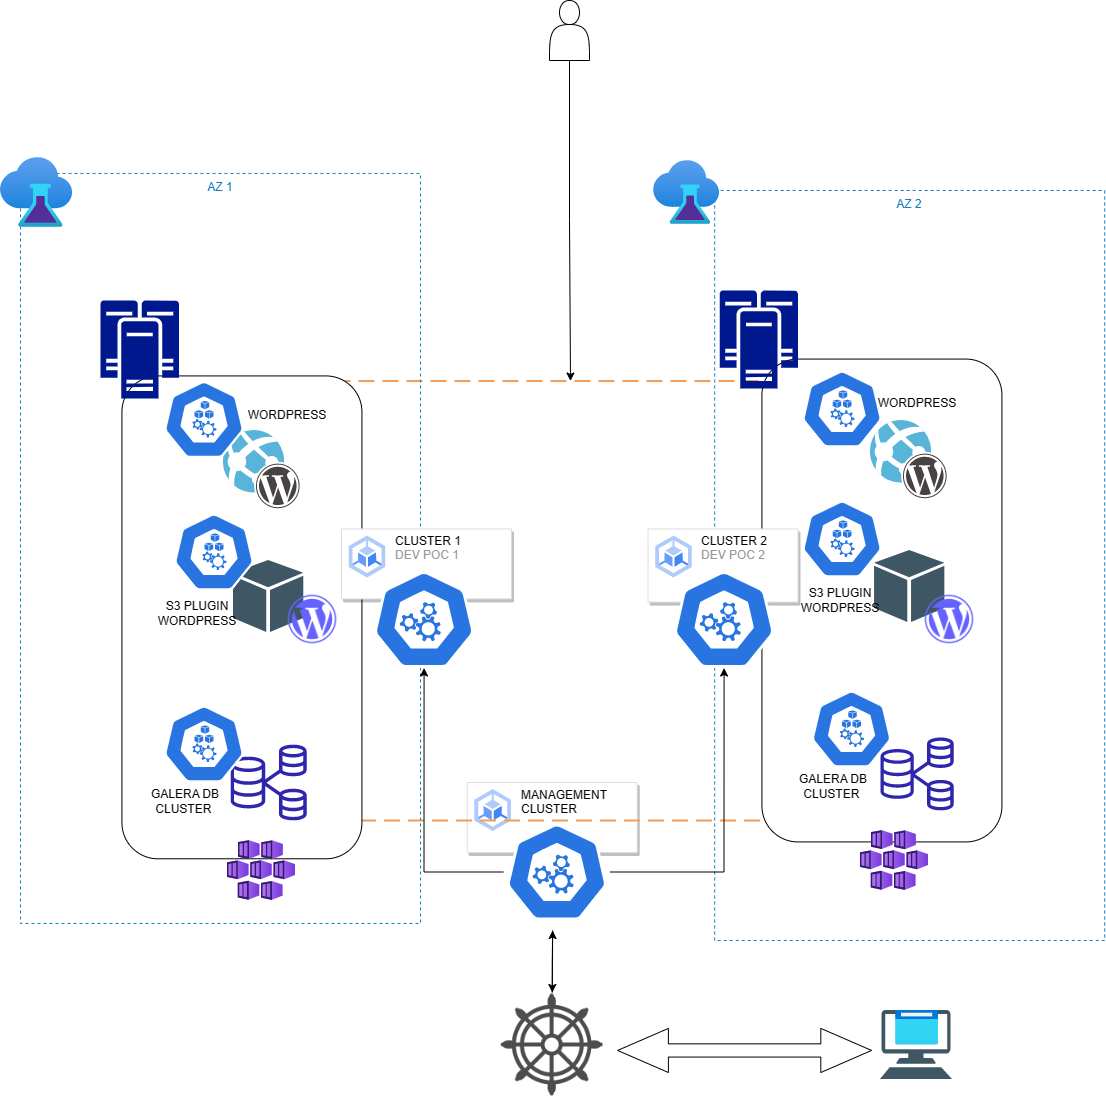

The diagram above was exported from draw.io. Its source (the exported page's mxGraphModel, read from the mxfile embedded in the PNG):
<mxGraphModel dx="2538" dy="2017" grid="1" gridSize="10" guides="1" tooltips="1" connect="1" arrows="1" fold="1" page="1" pageScale="1" pageWidth="1169" pageHeight="827" math="0" shadow="0">
  <root>
    <mxCell id="0" />
    <mxCell id="1" parent="0" />
    <mxCell id="IfjCJiACbpUkOkftBt3i-51" value="" style="strokeColor=#dddddd;shadow=1;strokeWidth=1;rounded=1;absoluteArcSize=1;arcSize=2;" vertex="1" parent="1">
      <mxGeometry x="506.67" y="452" width="170" height="70" as="geometry" />
    </mxCell>
    <mxCell id="IfjCJiACbpUkOkftBt3i-52" value="&lt;font color=&quot;#000000&quot;&gt;MANAGEMENT&amp;nbsp;&lt;br&gt;CLUSTER&lt;br&gt;&lt;/font&gt;" style="sketch=0;dashed=0;connectable=0;html=1;part=1;labelPosition=right;verticalLabelPosition=middle;align=left;verticalAlign=top;spacingLeft=5;fontColor=#999999;fontSize=12;spacingTop=-8;shape=image;image=data:image/svg+xml,(base64 omitted: 1048 chars);" vertex="1" parent="IfjCJiACbpUkOkftBt3i-51">
      <mxGeometry width="42" height="42" relative="1" as="geometry">
        <mxPoint x="5" y="7" as="offset" />
      </mxGeometry>
    </mxCell>
    <mxCell id="IfjCJiACbpUkOkftBt3i-29" value="AZ 2" style="fillColor=none;strokeColor=#147EBA;dashed=1;verticalAlign=top;fontStyle=0;fontColor=#147EBA;whiteSpace=wrap;html=1;" vertex="1" parent="1">
      <mxGeometry x="754.2" y="-140" width="390" height="750" as="geometry" />
    </mxCell>
    <mxCell id="IfjCJiACbpUkOkftBt3i-31" value="" style="rounded=1;arcSize=10;dashed=1;strokeColor=#F59D56;fillColor=none;gradientColor=none;dashPattern=8 4;strokeWidth=2;" vertex="1" parent="1">
      <mxGeometry x="210" y="50.5" width="800" height="439.5" as="geometry" />
    </mxCell>
    <mxCell id="IfjCJiACbpUkOkftBt3i-28" value="AZ 1" style="fillColor=none;strokeColor=#147EBA;dashed=1;verticalAlign=top;fontStyle=0;fontColor=#147EBA;whiteSpace=wrap;html=1;" vertex="1" parent="1">
      <mxGeometry x="60" y="-157.05" width="400" height="750" as="geometry" />
    </mxCell>
    <mxCell id="IfjCJiACbpUkOkftBt3i-11" value="" style="rounded=1;whiteSpace=wrap;html=1;rotation=90;" vertex="1" parent="1">
      <mxGeometry x="680" y="150" width="482.85" height="240" as="geometry" />
    </mxCell>
    <mxCell id="IfjCJiACbpUkOkftBt3i-10" value="" style="rounded=1;whiteSpace=wrap;html=1;rotation=90;" vertex="1" parent="1">
      <mxGeometry x="40" y="166.85" width="482.85" height="240" as="geometry" />
    </mxCell>
    <mxCell id="IfjCJiACbpUkOkftBt3i-25" style="edgeStyle=orthogonalEdgeStyle;rounded=0;orthogonalLoop=1;jettySize=auto;html=1;" edge="1" parent="1" target="9GJx2MhkAwfc5nuhmOfL-8">
      <mxGeometry relative="1" as="geometry">
        <mxPoint x="592.1428571428573" y="600" as="sourcePoint" />
      </mxGeometry>
    </mxCell>
    <mxCell id="9GJx2MhkAwfc5nuhmOfL-7" value="" style="sketch=0;outlineConnect=0;fontColor=#232F3E;gradientColor=none;fillColor=#2E27AD;strokeColor=none;dashed=0;verticalLabelPosition=bottom;verticalAlign=top;align=center;html=1;fontSize=12;fontStyle=0;aspect=fixed;pointerEvents=1;shape=mxgraph.aws4.rds_multi_az_db_cluster;" parent="1" vertex="1">
      <mxGeometry x="270.15" y="414" width="76" height="76" as="geometry" />
    </mxCell>
    <mxCell id="IfjCJiACbpUkOkftBt3i-24" style="edgeStyle=orthogonalEdgeStyle;rounded=0;orthogonalLoop=1;jettySize=auto;html=1;" edge="1" parent="1" source="9GJx2MhkAwfc5nuhmOfL-8">
      <mxGeometry relative="1" as="geometry">
        <mxPoint x="592.1428571428573" y="600" as="targetPoint" />
      </mxGeometry>
    </mxCell>
    <mxCell id="9GJx2MhkAwfc5nuhmOfL-8" value="" style="shape=image;html=1;verticalAlign=top;verticalLabelPosition=bottom;labelBackgroundColor=#ffffff;imageAspect=0;aspect=fixed;image=https://cdn3.iconfinder.com/data/icons/travelling-icon-set/800/helm-128.png" parent="1" vertex="1">
      <mxGeometry x="539.17" y="662" width="105" height="105" as="geometry" />
    </mxCell>
    <mxCell id="9GJx2MhkAwfc5nuhmOfL-9" value="" style="shape=image;verticalLabelPosition=bottom;labelBackgroundColor=#ffffff;verticalAlign=top;aspect=fixed;imageAspect=0;image=data:image/svg+xml,(base64 omitted: 2632 chars);" parent="1" vertex="1">
      <mxGeometry x="920.0000000000001" y="680" width="72" height="69" as="geometry" />
    </mxCell>
    <mxCell id="9GJx2MhkAwfc5nuhmOfL-14" value="" style="shape=image;verticalLabelPosition=bottom;labelBackgroundColor=#ffffff;verticalAlign=top;aspect=fixed;imageAspect=0;image=data:image/svg+xml,(base64 omitted: 2140 chars);" parent="1" vertex="1">
      <mxGeometry x="273" y="230" width="70.29" height="72" as="geometry" />
    </mxCell>
    <mxCell id="9GJx2MhkAwfc5nuhmOfL-15" value="" style="image;sketch=0;aspect=fixed;html=1;points=[];align=center;fontSize=12;image=img/lib/mscae/WebAppWordPress.svg;" parent="1" vertex="1">
      <mxGeometry x="263" y="100" width="78.4" height="80" as="geometry" />
    </mxCell>
    <mxCell id="9GJx2MhkAwfc5nuhmOfL-16" value="" style="sketch=0;outlineConnect=0;fontColor=#232F3E;gradientColor=none;fillColor=#2E27AD;strokeColor=none;dashed=0;verticalLabelPosition=bottom;verticalAlign=top;align=center;html=1;fontSize=12;fontStyle=0;aspect=fixed;pointerEvents=1;shape=mxgraph.aws4.rds_multi_az_db_cluster;" parent="1" vertex="1">
      <mxGeometry x="920" y="406.85" width="73.15" height="73.15" as="geometry" />
    </mxCell>
    <mxCell id="9GJx2MhkAwfc5nuhmOfL-22" value="" style="image;sketch=0;aspect=fixed;html=1;points=[];align=center;fontSize=12;image=img/lib/mscae/WebAppWordPress.svg;" parent="1" vertex="1">
      <mxGeometry x="910" y="90" width="78.4" height="80" as="geometry" />
    </mxCell>
    <mxCell id="9GJx2MhkAwfc5nuhmOfL-25" value="" style="shape=image;verticalLabelPosition=bottom;labelBackgroundColor=#ffffff;verticalAlign=top;aspect=fixed;imageAspect=0;image=data:image/svg+xml,(base64 omitted: 2140 chars);" parent="1" vertex="1">
      <mxGeometry x="914.06" y="220" width="70.29" height="72" as="geometry" />
    </mxCell>
    <mxCell id="9GJx2MhkAwfc5nuhmOfL-31" value="" style="shape=image;html=1;verticalAlign=top;verticalLabelPosition=bottom;labelBackgroundColor=#ffffff;imageAspect=0;aspect=fixed;image=https://cdn1.iconfinder.com/data/icons/unicons-line-vol-6/24/wordpress-128.png" parent="1" vertex="1">
      <mxGeometry x="323" y="260" width="58" height="58" as="geometry" />
    </mxCell>
    <mxCell id="9GJx2MhkAwfc5nuhmOfL-32" value="" style="shape=image;html=1;verticalAlign=top;verticalLabelPosition=bottom;labelBackgroundColor=#ffffff;imageAspect=0;aspect=fixed;image=https://cdn1.iconfinder.com/data/icons/unicons-line-vol-6/24/wordpress-128.png" parent="1" vertex="1">
      <mxGeometry x="960" y="260" width="58" height="58" as="geometry" />
    </mxCell>
    <mxCell id="IfjCJiACbpUkOkftBt3i-3" value="" style="sketch=0;aspect=fixed;pointerEvents=1;shadow=0;dashed=0;html=1;strokeColor=none;labelPosition=center;verticalLabelPosition=bottom;verticalAlign=top;align=center;fillColor=#00188D;shape=mxgraph.mscae.enterprise.cluster_server" vertex="1" parent="1">
      <mxGeometry x="140" y="-30" width="78.4" height="98" as="geometry" />
    </mxCell>
    <mxCell id="IfjCJiACbpUkOkftBt3i-4" value="" style="sketch=0;aspect=fixed;pointerEvents=1;shadow=0;dashed=0;html=1;strokeColor=none;labelPosition=center;verticalLabelPosition=bottom;verticalAlign=top;align=center;fillColor=#00188D;shape=mxgraph.mscae.enterprise.cluster_server" vertex="1" parent="1">
      <mxGeometry x="759.1" y="-40" width="78.4" height="98" as="geometry" />
    </mxCell>
    <mxCell id="IfjCJiACbpUkOkftBt3i-12" value="" style="image;aspect=fixed;html=1;points=[];align=center;fontSize=12;image=img/lib/azure2/containers/Kubernetes_Services.svg;" vertex="1" parent="1">
      <mxGeometry x="267" y="510" width="68" height="60" as="geometry" />
    </mxCell>
    <mxCell id="IfjCJiACbpUkOkftBt3i-13" value="" style="image;aspect=fixed;html=1;points=[];align=center;fontSize=12;image=img/lib/azure2/containers/Kubernetes_Services.svg;" vertex="1" parent="1">
      <mxGeometry x="900" y="500" width="68" height="60" as="geometry" />
    </mxCell>
    <mxCell id="IfjCJiACbpUkOkftBt3i-14" value="" style="strokeColor=#dddddd;shadow=1;strokeWidth=1;rounded=1;absoluteArcSize=1;arcSize=2;" vertex="1" parent="1">
      <mxGeometry x="381" y="198.43" width="170" height="70" as="geometry" />
    </mxCell>
    <mxCell id="IfjCJiACbpUkOkftBt3i-15" value="&lt;font color=&quot;#000000&quot;&gt;CLUSTER 1&amp;nbsp;&lt;br&gt;&lt;/font&gt;DEV POC 1" style="sketch=0;dashed=0;connectable=0;html=1;part=1;labelPosition=right;verticalLabelPosition=middle;align=left;verticalAlign=top;spacingLeft=5;fontColor=#999999;fontSize=12;spacingTop=-8;shape=image;image=data:image/svg+xml,(base64 omitted: 1048 chars);" vertex="1" parent="IfjCJiACbpUkOkftBt3i-14">
      <mxGeometry width="42" height="42" relative="1" as="geometry">
        <mxPoint x="5" y="7" as="offset" />
      </mxGeometry>
    </mxCell>
    <mxCell id="IfjCJiACbpUkOkftBt3i-16" value="" style="strokeColor=#dddddd;shadow=1;strokeWidth=1;rounded=1;absoluteArcSize=1;arcSize=2;" vertex="1" parent="1">
      <mxGeometry x="687.5" y="198.43000000000004" width="150" height="73.15" as="geometry" />
    </mxCell>
    <mxCell id="IfjCJiACbpUkOkftBt3i-17" value="&lt;font color=&quot;#000000&quot;&gt;CLUSTER 2&amp;nbsp;&lt;br&gt;&lt;/font&gt;DEV POC 2" style="sketch=0;dashed=0;connectable=0;html=1;part=1;labelPosition=right;verticalLabelPosition=middle;align=left;verticalAlign=top;spacingLeft=5;fontColor=#999999;fontSize=12;spacingTop=-8;shape=image;image=data:image/svg+xml,(base64 omitted: 1048 chars);" vertex="1" parent="IfjCJiACbpUkOkftBt3i-16">
      <mxGeometry width="42" height="42" relative="1" as="geometry">
        <mxPoint x="5" y="7" as="offset" />
      </mxGeometry>
    </mxCell>
    <mxCell id="IfjCJiACbpUkOkftBt3i-20" value="" style="image;aspect=fixed;html=1;points=[];align=center;fontSize=12;image=img/lib/azure2/devops/DevTest_Labs.svg;" vertex="1" parent="1">
      <mxGeometry x="40" y="-173" width="72.19" height="70" as="geometry" />
    </mxCell>
    <mxCell id="IfjCJiACbpUkOkftBt3i-21" value="" style="image;aspect=fixed;html=1;points=[];align=center;fontSize=12;image=img/lib/azure2/devops/DevTest_Labs.svg;" vertex="1" parent="1">
      <mxGeometry x="693.1" y="-170" width="66" height="64" as="geometry" />
    </mxCell>
    <mxCell id="IfjCJiACbpUkOkftBt3i-22" value="" style="image;aspect=fixed;html=1;points=[];align=center;fontSize=12;image=img/lib/azure2/general/Browser.svg;" vertex="1" parent="1">
      <mxGeometry x="935.07" y="680" width="43" height="34.4" as="geometry" />
    </mxCell>
    <mxCell id="IfjCJiACbpUkOkftBt3i-23" value="" style="shape=doubleArrow;direction=south;whiteSpace=wrap;html=1;rotation=90;" vertex="1" parent="1">
      <mxGeometry x="762.05" y="592.95" width="44.1" height="254" as="geometry" />
    </mxCell>
    <mxCell id="IfjCJiACbpUkOkftBt3i-33" style="edgeStyle=orthogonalEdgeStyle;rounded=0;orthogonalLoop=1;jettySize=auto;html=1;entryX=0.5;entryY=0;entryDx=0;entryDy=0;" edge="1" parent="1" source="IfjCJiACbpUkOkftBt3i-32" target="IfjCJiACbpUkOkftBt3i-31">
      <mxGeometry relative="1" as="geometry" />
    </mxCell>
    <mxCell id="IfjCJiACbpUkOkftBt3i-32" value="" style="shape=actor;whiteSpace=wrap;html=1;" vertex="1" parent="1">
      <mxGeometry x="589" y="-330" width="40" height="60" as="geometry" />
    </mxCell>
    <mxCell id="IfjCJiACbpUkOkftBt3i-49" style="edgeStyle=orthogonalEdgeStyle;rounded=0;orthogonalLoop=1;jettySize=auto;html=1;entryX=0.5;entryY=1;entryDx=0;entryDy=0;entryPerimeter=0;" edge="1" parent="1" source="IfjCJiACbpUkOkftBt3i-38" target="IfjCJiACbpUkOkftBt3i-48">
      <mxGeometry relative="1" as="geometry" />
    </mxCell>
    <mxCell id="IfjCJiACbpUkOkftBt3i-50" style="edgeStyle=orthogonalEdgeStyle;rounded=0;orthogonalLoop=1;jettySize=auto;html=1;entryX=0.5;entryY=1;entryDx=0;entryDy=0;entryPerimeter=0;" edge="1" parent="1" source="IfjCJiACbpUkOkftBt3i-38" target="IfjCJiACbpUkOkftBt3i-47">
      <mxGeometry relative="1" as="geometry" />
    </mxCell>
    <mxCell id="IfjCJiACbpUkOkftBt3i-38" value="" style="sketch=0;html=1;dashed=0;whitespace=wrap;fillColor=#2875E2;strokeColor=#ffffff;points=[[0.005,0.63,0],[0.1,0.2,0],[0.9,0.2,0],[0.5,0,0],[0.995,0.63,0],[0.72,0.99,0],[0.5,1,0],[0.28,0.99,0]];verticalLabelPosition=bottom;align=center;verticalAlign=top;shape=mxgraph.kubernetes.icon;prIcon=master" vertex="1" parent="1">
      <mxGeometry x="542.85" y="492.95" width="107.15" height="97.05" as="geometry" />
    </mxCell>
    <mxCell id="IfjCJiACbpUkOkftBt3i-39" value="" style="sketch=0;html=1;dashed=0;whitespace=wrap;fillColor=#2875E2;strokeColor=#ffffff;points=[[0.005,0.63,0],[0.1,0.2,0],[0.9,0.2,0],[0.5,0,0],[0.995,0.63,0],[0.72,0.99,0],[0.5,1,0],[0.28,0.99,0]];verticalLabelPosition=bottom;align=center;verticalAlign=top;shape=mxgraph.kubernetes.icon;prIcon=node" vertex="1" parent="1">
      <mxGeometry x="190" y="375" width="107" height="77" as="geometry" />
    </mxCell>
    <mxCell id="IfjCJiACbpUkOkftBt3i-41" value="" style="sketch=0;html=1;dashed=0;whitespace=wrap;fillColor=#2875E2;strokeColor=#ffffff;points=[[0.005,0.63,0],[0.1,0.2,0],[0.9,0.2,0],[0.5,0,0],[0.995,0.63,0],[0.72,0.99,0],[0.5,1,0],[0.28,0.99,0]];verticalLabelPosition=bottom;align=center;verticalAlign=top;shape=mxgraph.kubernetes.icon;prIcon=node" vertex="1" parent="1">
      <mxGeometry x="200" y="183" width="107" height="77" as="geometry" />
    </mxCell>
    <mxCell id="IfjCJiACbpUkOkftBt3i-42" value="" style="sketch=0;html=1;dashed=0;whitespace=wrap;fillColor=#2875E2;strokeColor=#ffffff;points=[[0.005,0.63,0],[0.1,0.2,0],[0.9,0.2,0],[0.5,0,0],[0.995,0.63,0],[0.72,0.99,0],[0.5,1,0],[0.28,0.99,0]];verticalLabelPosition=bottom;align=center;verticalAlign=top;shape=mxgraph.kubernetes.icon;prIcon=node" vertex="1" parent="1">
      <mxGeometry x="190" y="50.5" width="107" height="77" as="geometry" />
    </mxCell>
    <mxCell id="IfjCJiACbpUkOkftBt3i-43" value="" style="sketch=0;html=1;dashed=0;whitespace=wrap;fillColor=#2875E2;strokeColor=#ffffff;points=[[0.005,0.63,0],[0.1,0.2,0],[0.9,0.2,0],[0.5,0,0],[0.995,0.63,0],[0.72,0.99,0],[0.5,1,0],[0.28,0.99,0]];verticalLabelPosition=bottom;align=center;verticalAlign=top;shape=mxgraph.kubernetes.icon;prIcon=node" vertex="1" parent="1">
      <mxGeometry x="828.07" y="40" width="107" height="77" as="geometry" />
    </mxCell>
    <mxCell id="IfjCJiACbpUkOkftBt3i-44" value="" style="sketch=0;html=1;dashed=0;whitespace=wrap;fillColor=#2875E2;strokeColor=#ffffff;points=[[0.005,0.63,0],[0.1,0.2,0],[0.9,0.2,0],[0.5,0,0],[0.995,0.63,0],[0.72,0.99,0],[0.5,1,0],[0.28,0.99,0]];verticalLabelPosition=bottom;align=center;verticalAlign=top;shape=mxgraph.kubernetes.icon;prIcon=node" vertex="1" parent="1">
      <mxGeometry x="837.5" y="360" width="107" height="77" as="geometry" />
    </mxCell>
    <mxCell id="IfjCJiACbpUkOkftBt3i-45" value="" style="sketch=0;html=1;dashed=0;whitespace=wrap;fillColor=#2875E2;strokeColor=#ffffff;points=[[0.005,0.63,0],[0.1,0.2,0],[0.9,0.2,0],[0.5,0,0],[0.995,0.63,0],[0.72,0.99,0],[0.5,1,0],[0.28,0.99,0]];verticalLabelPosition=bottom;align=center;verticalAlign=top;shape=mxgraph.kubernetes.icon;prIcon=node" vertex="1" parent="1">
      <mxGeometry x="828.07" y="170" width="107" height="77" as="geometry" />
    </mxCell>
    <mxCell id="IfjCJiACbpUkOkftBt3i-47" value="" style="sketch=0;html=1;dashed=0;whitespace=wrap;fillColor=#2875E2;strokeColor=#ffffff;points=[[0.005,0.63,0],[0.1,0.2,0],[0.9,0.2,0],[0.5,0,0],[0.995,0.63,0],[0.72,0.99,0],[0.5,1,0],[0.28,0.99,0]];verticalLabelPosition=bottom;align=center;verticalAlign=top;shape=mxgraph.kubernetes.icon;prIcon=master" vertex="1" parent="1">
      <mxGeometry x="710" y="240.46999999999997" width="107.15" height="97.05" as="geometry" />
    </mxCell>
    <mxCell id="IfjCJiACbpUkOkftBt3i-48" value="" style="sketch=0;html=1;dashed=0;whitespace=wrap;fillColor=#2875E2;strokeColor=#ffffff;points=[[0.005,0.63,0],[0.1,0.2,0],[0.9,0.2,0],[0.5,0,0],[0.995,0.63,0],[0.72,0.99,0],[0.5,1,0],[0.28,0.99,0]];verticalLabelPosition=bottom;align=center;verticalAlign=top;shape=mxgraph.kubernetes.icon;prIcon=master" vertex="1" parent="1">
      <mxGeometry x="410" y="240.47000000000003" width="107.15" height="97.05" as="geometry" />
    </mxCell>
    <mxCell id="IfjCJiACbpUkOkftBt3i-55" value="WORDPRESS" style="text;strokeColor=none;align=center;fillColor=none;html=1;verticalAlign=middle;whiteSpace=wrap;rounded=0;" vertex="1" parent="1">
      <mxGeometry x="297" y="70" width="60" height="30" as="geometry" />
    </mxCell>
    <mxCell id="IfjCJiACbpUkOkftBt3i-56" value="S3 PLUGIN WORDPRESS" style="text;strokeColor=none;align=center;fillColor=none;html=1;verticalAlign=middle;whiteSpace=wrap;rounded=0;" vertex="1" parent="1">
      <mxGeometry x="207" y="268.43" width="60" height="30" as="geometry" />
    </mxCell>
    <mxCell id="IfjCJiACbpUkOkftBt3i-57" value="GALERA DB CLUSTER&amp;nbsp;" style="text;strokeColor=none;align=center;fillColor=none;html=1;verticalAlign=middle;whiteSpace=wrap;rounded=0;" vertex="1" parent="1">
      <mxGeometry x="180.15" y="452" width="90" height="38" as="geometry" />
    </mxCell>
    <mxCell id="IfjCJiACbpUkOkftBt3i-58" value="WORDPRESS" style="text;strokeColor=none;align=center;fillColor=none;html=1;verticalAlign=middle;whiteSpace=wrap;rounded=0;" vertex="1" parent="1">
      <mxGeometry x="926.58" y="58" width="60" height="30" as="geometry" />
    </mxCell>
    <mxCell id="IfjCJiACbpUkOkftBt3i-59" value="S3 PLUGIN WORDPRESS" style="text;strokeColor=none;align=center;fillColor=none;html=1;verticalAlign=middle;whiteSpace=wrap;rounded=0;" vertex="1" parent="1">
      <mxGeometry x="850" y="255.25" width="60" height="30" as="geometry" />
    </mxCell>
    <mxCell id="IfjCJiACbpUkOkftBt3i-60" value="GALERA DB CLUSTER&amp;nbsp;" style="text;strokeColor=none;align=center;fillColor=none;html=1;verticalAlign=middle;whiteSpace=wrap;rounded=0;" vertex="1" parent="1">
      <mxGeometry x="828.0699999999999" y="437" width="90" height="38" as="geometry" />
    </mxCell>
  </root>
</mxGraphModel>